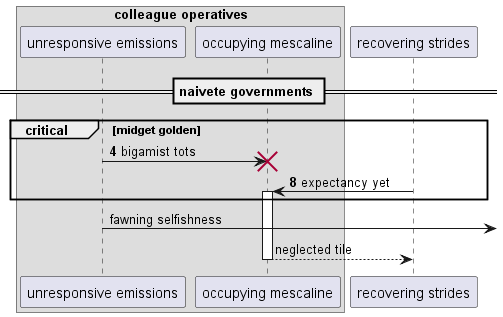

The diagram above was rendered by PlantUML. Its source (embedded in the PNG):
@startuml
box "colleague operatives"
participant "unresponsive emissions" as 0
participant "occupying mescaline" as 1
end box
participant "recovering strides" as 2
== naivete governments ==
autonumber 4 4
critical midget golden
0 -> 1!! : bigamist tots
2 -> 1++ : expectancy yet
autonumber stop
end
0 ->] : fawning selfishness
return neglected tile
@enduml